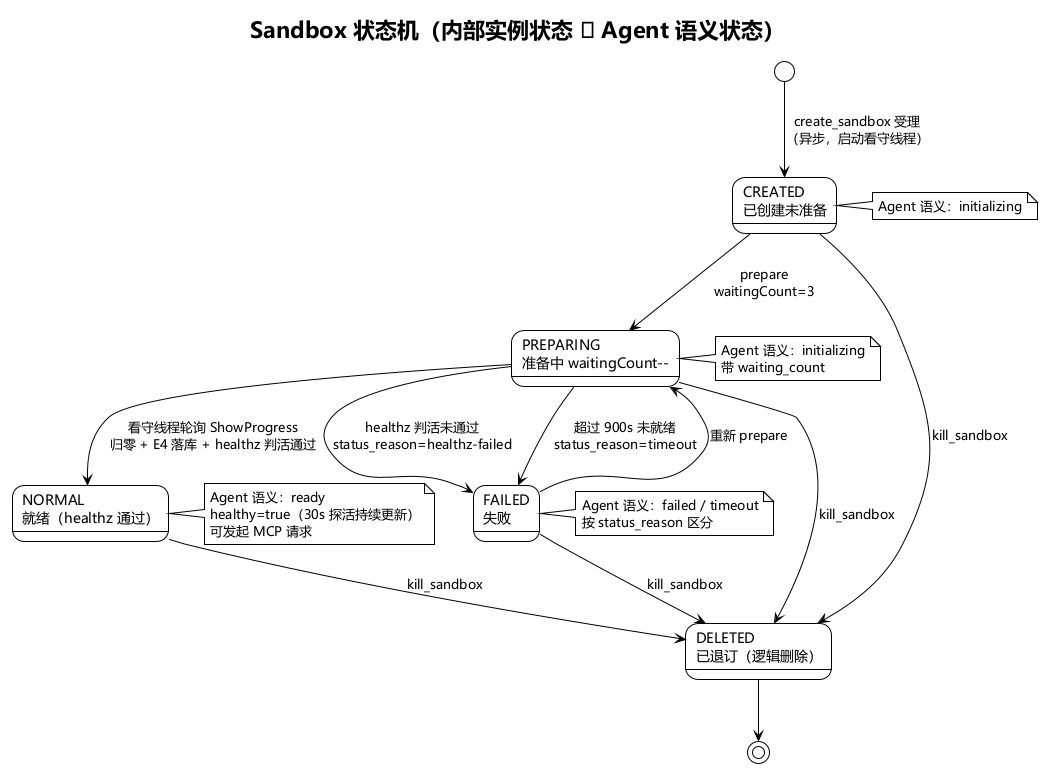

The diagram above was rendered by PlantUML. Its source (embedded in the PNG):
@startuml mcp-proxy-sandbox-state
!theme plain
skinparam defaultFontName "Microsoft YaHei"
title Sandbox 状态机（内部实例状态 ↔ Agent 语义状态）

state "CREATED\n已创建未准备" as created
state "PREPARING\n准备中 waitingCount--" as preparing
state "NORMAL\n就绪（healthz 通过）" as normal
state "FAILED\n失败" as failed
state "DELETED\n已退订（逻辑删除）" as deleted

[*] --> created : create_sandbox 受理\n（异步，启动看守线程）
created --> preparing : prepare\nwaitingCount=3
preparing --> normal : 看守线程轮询 ShowProgress\n归零 + E4 落库 + healthz 判活通过
preparing --> failed : healthz 判活未通过\nstatus_reason=healthz-failed
preparing --> failed : 超过 900s 未就绪\nstatus_reason=timeout
failed --> preparing : 重新 prepare
normal --> deleted : kill_sandbox
created --> deleted : kill_sandbox
preparing --> deleted : kill_sandbox
failed --> deleted : kill_sandbox
deleted --> [*]

note right of normal
  Agent 语义：ready
  healthy=true（30s 探活持续更新）
  可发起 MCP 请求
end note
note right of preparing
  Agent 语义：initializing
  带 waiting_count
end note
note right of failed
  Agent 语义：failed / timeout
  按 status_reason 区分
end note
note right of created
  Agent 语义：initializing
end note
@enduml